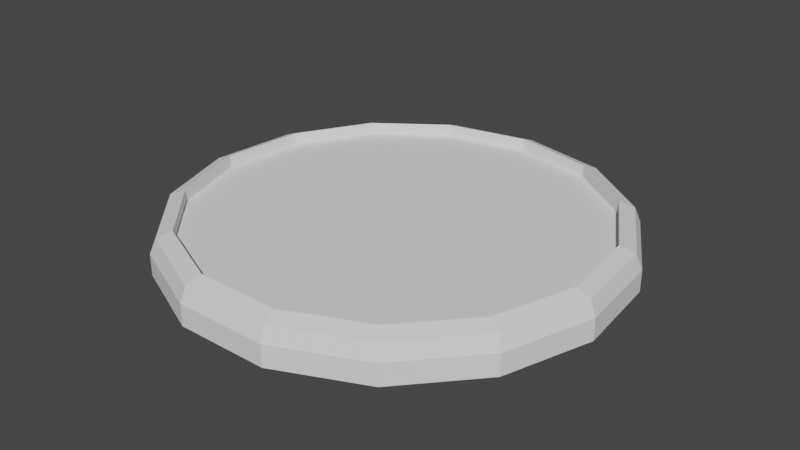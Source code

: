 # Source: Miernik_02.blend  (saved by Blender 2.83.19; exported with 4.5.12 LTS)
import bpy
from mathutils import Matrix  # noqa: F401  (used for matrix-valued properties, if any)

bpy.ops.wm.read_factory_settings(use_empty=True)
scene = bpy.context.scene
scene.name = 'Scene'

# ---- collections
col_collection = bpy.data.collections.new('Collection'); scene.collection.children.link(col_collection)

# ---- world
world_world = bpy.data.worlds.new('World'); scene.world = world_world
world_world.use_nodes = True; world_world.node_tree.nodes.clear()
_N = world_world.node_tree.nodes; _L = world_world.node_tree.links
n0 = _N.new('ShaderNodeOutputWorld'); n0.name = 'World Output'; n0.location = (300, 300)
n1 = _N.new('ShaderNodeBackground'); n1.name = 'Background'; n1.location = (10, 300)
n1.inputs[0].default_value = (0.05088, 0.05088, 0.05088, 1.0)
_L.new(n1.outputs[0], n0.inputs[0])
n0.is_active_output = True
world_world.color = (0.05088, 0.05088, 0.05088)
world_world.use_sun_shadow = False
world_world.sun_shadow_jitter_overblur = 0.0

# ---- meshes
me_circle = bpy.data.meshes.new('Circle')
me_circle.from_pydata([(8.389e-10, 0.9626, 0.0), (-0.3915, 0.8793, 0.0), (-0.7153, 0.6441, 0.0), (-0.9154, 0.2974, 0.0), (-0.9573, -0.1006, 0.0), (-0.8336, -0.4813, 0.0), (-0.5658, -0.7787, 0.0), (-0.2001, -0.9415, 0.0), (0.2001, -0.9415, 0.0), (0.5658, -0.7787, 0.0), (0.8336, -0.4813, 0.0), (0.9573, -0.1006, 0.0), (0.9154, 0.2974, 0.0), (0.7153, 0.6441, 0.0), (0.3915, 0.8793, 0.0), (-0.3542, 0.7955, 0.1794), (3.133e-09, 0.8708, 0.1794), (-0.6471, 0.5827, 0.1794), (-0.8281, 0.2691, 0.1794), (-0.866, -0.09102, 0.1794), (-0.7541, -0.4354, 0.1794), (-0.5118, -0.7045, 0.1794), (-0.181, -0.8517, 0.1794), (0.181, -0.8517, 0.1794), (0.5118, -0.7045, 0.1794), (0.7541, -0.4354, 0.1794), (0.866, -0.09102, 0.1794), (0.8281, 0.2691, 0.1794), (0.6471, 0.5827, 0.1794), (0.3542, 0.7955, 0.1794), (-0.3542, 0.7955, 0.1272), (3.217e-09, 0.8708, 0.1272), (-0.6471, 0.5827, 0.1272), (-0.8281, 0.2691, 0.1272), (-0.866, -0.09102, 0.1272), (-0.7541, -0.4354, 0.1272), (-0.5118, -0.7045, 0.1272), (-0.181, -0.8517, 0.1272), (0.181, -0.8517, 0.1272), (0.5118, -0.7045, 0.1272), (0.7541, -0.4354, 0.1272), (0.866, -0.09102, 0.1272), (0.8281, 0.2691, 0.1272), (0.6471, 0.5827, 0.1272), (0.3542, 0.7955, 0.1272), (-0.3915, 0.8793, 0.09209), (-0.3552, 0.7978, 0.1794), (-0.3809, 0.8554, 0.1539), (3.071e-09, 0.8732, 0.1794), (8.389e-10, 0.9626, 0.09209), (1.513e-09, 0.9364, 0.1539), (-0.7153, 0.6441, 0.09209), (-0.649, 0.5843, 0.1794), (-0.6959, 0.6266, 0.1539), (-0.9154, 0.2974, 0.09209), (-0.8305, 0.2698, 0.1794), (-0.8906, 0.2894, 0.1539), (-0.9573, -0.1006, 0.09209), (-0.8685, -0.09128, 0.1794), (-0.9313, -0.09788, 0.1539), (-0.8336, -0.4813, 0.09209), (-0.7563, -0.4366, 0.1794), (-0.8109, -0.4682, 0.1539), (-0.5658, -0.7787, 0.09209), (-0.5133, -0.7065, 0.1794), (-0.5504, -0.7576, 0.1539), (-0.2001, -0.9415, 0.09209), (-0.1816, -0.8542, 0.1794), (-0.1947, -0.9159, 0.1539), (0.2001, -0.9415, 0.09209), (0.1816, -0.8542, 0.1794), (0.1947, -0.9159, 0.1539), (0.5658, -0.7787, 0.09209), (0.5133, -0.7065, 0.1794), (0.5504, -0.7576, 0.1539), (0.8336, -0.4813, 0.09209), (0.7563, -0.4366, 0.1794), (0.8109, -0.4682, 0.1539), (0.9573, -0.1006, 0.09209), (0.8685, -0.09128, 0.1794), (0.9313, -0.09788, 0.1539), (0.9154, 0.2974, 0.09209), (0.8305, 0.2698, 0.1794), (0.8906, 0.2894, 0.1539), (0.7153, 0.6441, 0.09209), (0.649, 0.5843, 0.1794), (0.6959, 0.6266, 0.1539), (0.3915, 0.8793, 0.09209), (0.3552, 0.7978, 0.1794), (0.3809, 0.8554, 0.1539)], [], [(1, 0, 14, 13, 12, 11, 10, 9, 8, 7, 6, 5, 4, 3, 2), (85, 88, 29, 28), (82, 85, 28, 27), (64, 67, 22, 21), (67, 70, 23, 22), (52, 55, 18, 17), (70, 73, 24, 23), (46, 52, 17, 15), (73, 76, 25, 24), (88, 48, 16, 29), (76, 79, 26, 25), (55, 58, 19, 18), (79, 82, 27, 26), (58, 61, 20, 19), (12, 13, 84, 81), (61, 64, 21, 20), (19, 20, 35, 34), (5, 6, 63, 60), (13, 14, 87, 84), (6, 7, 66, 63), (14, 0, 49, 87), (7, 8, 69, 66), (0, 1, 45, 49), (8, 9, 72, 69), (1, 2, 51, 45), (9, 10, 75, 72), (2, 3, 54, 51), (10, 11, 78, 75), (3, 4, 57, 54), (11, 12, 81, 78), (4, 5, 60, 57), (30, 32, 33, 34, 35, 36, 37, 38, 39, 40, 41, 42, 43, 44, 31), (27, 28, 43, 42), (20, 21, 36, 35), (28, 29, 44, 43), (21, 22, 37, 36), (29, 16, 31, 44), (22, 23, 38, 37), (16, 15, 30, 31), (23, 24, 39, 38), (15, 17, 32, 30), (24, 25, 40, 39), (17, 18, 33, 32), (25, 26, 41, 40), (18, 19, 34, 33), (26, 27, 42, 41), (46, 48, 50, 47), (47, 50, 49, 45), (52, 46, 47, 53), (53, 47, 45, 51), (55, 52, 53, 56), (56, 53, 51, 54), (58, 55, 56, 59), (59, 56, 54, 57), (61, 58, 59, 62), (62, 59, 57, 60), (64, 61, 62, 65), (65, 62, 60, 63), (67, 64, 65, 68), (68, 65, 63, 66), (70, 67, 68, 71), (71, 68, 66, 69), (73, 70, 71, 74), (74, 71, 69, 72), (76, 73, 74, 77), (77, 74, 72, 75), (79, 76, 77, 80), (80, 77, 75, 78), (82, 79, 80, 83), (83, 80, 78, 81), (85, 82, 83, 86), (86, 83, 81, 84), (88, 85, 86, 89), (89, 86, 84, 87), (48, 88, 89, 50), (50, 89, 87, 49), (48, 46, 15, 16)])
_uv = me_circle.uv_layers.new(name='UVMap')
_uv.uv.foreach_set('vector', [0.3844, 0.03441, 0.4635, 0.1089, 0.5069, 0.2106, 0.5069, 0.322, 0.4635, 0.4237, 0.3844, 0.4982, 0.283, 0.5326, 0.1771, 0.521, 0.08478, 0.4653, 0.02215, 0.3752, 0.0, 0.2663, 0.02215, 0.1574, 0.08478, 0.06731, 0.1771, 0.01164, 0.283, 0.0, 0.6006, 0.07854, 0.6843, 0.02803, 0.6845, 0.02869, 0.6011, 0.07906, 0.5438, 0.1603, 0.6006, 0.07854, 0.6011, 0.07906, 0.5444, 0.1606, 0.8724, 0.4695, 0.7805, 0.5007, 0.7804, 0.5, 0.8721, 0.4689, 0.7805, 0.5007, 0.6843, 0.4901, 0.6845, 0.4895, 0.7804, 0.5, 0.9442, 0.1163, 0.9836, 0.2086, 0.9829, 0.2087, 0.9437, 0.1167, 0.6843, 0.4901, 0.6006, 0.4396, 0.6011, 0.4391, 0.6845, 0.4895, 0.8724, 0.04869, 0.9442, 0.1163, 0.9437, 0.1167, 0.8721, 0.04929, 0.6006, 0.4396, 0.5438, 0.3579, 0.5444, 0.3576, 0.6011, 0.4391, 0.6843, 0.02803, 0.7805, 0.01747, 0.7804, 0.01816, 0.6845, 0.02869, 0.5438, 0.3579, 0.5237, 0.2591, 0.5244, 0.2591, 0.5444, 0.3576, 0.9836, 0.2086, 0.9836, 0.3096, 0.9829, 0.3094, 0.9829, 0.2087, 0.5237, 0.2591, 0.5438, 0.1603, 0.5444, 0.1606, 0.5244, 0.2591, 0.9836, 0.3096, 0.9442, 0.4019, 0.9437, 0.4015, 0.9829, 0.3094, 0.01444, 0.9871, 0.005109, 0.8972, 0.02945, 0.8966, 0.03879, 0.9865, 0.9442, 0.4019, 0.8724, 0.4695, 0.8721, 0.4689, 0.9437, 0.4015, 0.2018, 0.6006, 0.2085, 0.533, 0.2223, 0.5326, 0.2156, 0.6002, 0.1116, 0.6225, 0.121, 0.5326, 0.1453, 0.5333, 0.136, 0.6231, 0.005109, 0.8972, 5.95e-09, 0.7884, 0.02434, 0.7878, 0.02945, 0.8966, 0.104, 0.6227, 0.1065, 0.7316, 0.08218, 0.7316, 0.07962, 0.6227, 5.95e-09, 0.7884, 0.0, 0.6794, 0.02434, 0.6788, 0.02434, 0.7878, 0.1065, 0.7316, 0.104, 0.8406, 0.07962, 0.8406, 0.08218, 0.7316, 0.0, 0.6794, 0.005109, 0.5892, 0.02945, 0.5886, 0.02434, 0.6788, 0.104, 0.8406, 0.09675, 0.9306, 0.0724, 0.9306, 0.07962, 0.8406, 0.005109, 0.5892, 0.01444, 0.5333, 0.03879, 0.5326, 0.02945, 0.5886, 0.1581, 0.8413, 0.153, 0.7325, 0.1773, 0.7318, 0.1824, 0.8406, 0.1116, 0.9305, 0.1065, 0.8403, 0.1309, 0.8409, 0.136, 0.9311, 0.153, 0.7325, 0.153, 0.6235, 0.1773, 0.6229, 0.1773, 0.7318, 0.1065, 0.8403, 0.1065, 0.7313, 0.1309, 0.732, 0.1309, 0.8409, 0.153, 0.6235, 0.1581, 0.5333, 0.1824, 0.5326, 0.1773, 0.6229, 0.1065, 0.7313, 0.1116, 0.6225, 0.136, 0.6231, 0.1309, 0.732, 0.9654, 0.8094, 0.9262, 0.9015, 0.8546, 0.9689, 0.7629, 1.0, 0.6671, 0.9895, 0.5836, 0.9391, 0.5269, 0.8576, 0.5069, 0.7591, 0.5269, 0.6606, 0.5836, 0.5791, 0.6671, 0.5287, 0.7629, 0.5182, 0.8546, 0.5493, 0.9262, 0.6167, 0.9654, 0.7087, 0.2246, 0.6245, 0.2313, 0.5326, 0.2451, 0.533, 0.2385, 0.6249, 0.2542, 0.8853, 0.2475, 0.7934, 0.2613, 0.793, 0.268, 0.8849, 0.2725, 0.8174, 0.268, 0.7254, 0.2818, 0.7254, 0.2864, 0.8174, 0.2475, 0.7934, 0.2451, 0.6927, 0.259, 0.6923, 0.2613, 0.793, 0.268, 0.7254, 0.268, 0.6247, 0.2818, 0.6247, 0.2818, 0.7254, 0.2451, 0.6927, 0.2475, 0.6006, 0.2613, 0.6002, 0.259, 0.6923, 0.268, 0.6247, 0.2725, 0.5326, 0.2864, 0.5326, 0.2818, 0.6247, 0.2475, 0.6006, 0.2542, 0.533, 0.268, 0.5326, 0.2613, 0.6002, 0.2085, 0.8853, 0.2018, 0.7934, 0.2156, 0.793, 0.2223, 0.8849, 0.2313, 0.8849, 0.2246, 0.8173, 0.2385, 0.8177, 0.2451, 0.8853, 0.2018, 0.7934, 0.1994, 0.6927, 0.2132, 0.6923, 0.2156, 0.793, 0.2246, 0.8173, 0.2223, 0.7252, 0.2361, 0.7256, 0.2385, 0.8177, 0.1994, 0.6927, 0.2018, 0.6006, 0.2156, 0.6002, 0.2132, 0.6923, 0.2223, 0.7252, 0.2246, 0.6245, 0.2385, 0.6249, 0.2361, 0.7256, 0.8724, 0.04869, 0.7805, 0.01747, 0.7822, 0.0, 0.8808, 0.03347, 0.04645, 0.5935, 0.04148, 0.6813, 0.02434, 0.6788, 0.02945, 0.5886, 0.9442, 0.1163, 0.8724, 0.04869, 0.8808, 0.03347, 0.9578, 0.106, 0.05553, 0.5391, 0.04645, 0.5935, 0.02945, 0.5886, 0.03879, 0.5326, 0.9836, 0.2086, 0.9442, 0.1163, 0.9578, 0.106, 1.0, 0.2049, 0.148, 0.8384, 0.153, 0.9262, 0.136, 0.9311, 0.1309, 0.8409, 0.9836, 0.3096, 0.9836, 0.2086, 1.0, 0.2049, 1.0, 0.3132, 0.148, 0.7324, 0.148, 0.8384, 0.1309, 0.8409, 0.1309, 0.732, 0.9442, 0.4019, 0.9836, 0.3096, 1.0, 0.3132, 0.9578, 0.4122, 0.153, 0.6265, 0.148, 0.7324, 0.1309, 0.732, 0.136, 0.6231, 0.8724, 0.4695, 0.9442, 0.4019, 0.9578, 0.4122, 0.8808, 0.4847, 0.06256, 0.6257, 0.05553, 0.538, 0.0724, 0.5326, 0.07962, 0.6227, 0.7805, 0.5007, 0.8724, 0.4695, 0.8808, 0.4847, 0.7822, 0.5182, 0.06504, 0.7316, 0.06256, 0.6257, 0.07962, 0.6227, 0.08218, 0.7316, 0.6843, 0.4901, 0.7805, 0.5007, 0.7822, 0.5182, 0.6791, 0.5068, 0.06256, 0.8376, 0.06504, 0.7316, 0.08218, 0.7316, 0.07962, 0.8406, 0.6006, 0.4396, 0.6843, 0.4901, 0.6791, 0.5068, 0.5894, 0.4527, 0.05553, 0.9252, 0.06256, 0.8376, 0.07962, 0.8406, 0.0724, 0.9306, 0.5438, 0.3579, 0.6006, 0.4396, 0.5894, 0.4527, 0.5284, 0.365, 0.1945, 0.7314, 0.1994, 0.8373, 0.1824, 0.8406, 0.1773, 0.7318, 0.5237, 0.2591, 0.5438, 0.3579, 0.5284, 0.365, 0.5069, 0.2591, 0.1945, 0.6254, 0.1945, 0.7314, 0.1773, 0.7318, 0.1773, 0.6229, 0.5438, 0.1603, 0.5237, 0.2591, 0.5069, 0.2591, 0.5284, 0.1531, 0.1994, 0.5376, 0.1945, 0.6254, 0.1773, 0.6229, 0.1824, 0.5326, 0.6006, 0.07854, 0.5438, 0.1603, 0.5284, 0.1531, 0.5894, 0.06549, 0.04645, 0.8932, 0.05553, 0.9806, 0.03879, 0.9865, 0.02945, 0.8966, 0.6843, 0.02803, 0.6006, 0.07854, 0.5894, 0.06549, 0.6791, 0.01132, 0.04148, 0.7873, 0.04645, 0.8932, 0.02945, 0.8966, 0.02434, 0.7878, 0.7805, 0.01747, 0.6843, 0.02803, 0.6791, 0.01132, 0.7822, 0.0, 0.04148, 0.6813, 0.04148, 0.7873, 0.02434, 0.7878, 0.02434, 0.6788, 0.7805, 0.01747, 0.8724, 0.04869, 0.8721, 0.04929, 0.7804, 0.01816])
me_circle.use_remesh_fix_poles = True
me_circle.use_remesh_preserve_attributes = False
me_circle.use_mirror_vertex_groups = False
me_circle.update()

# ---- objects
ob_circle = bpy.data.objects.new('Circle', me_circle)

# ---- transforms, parenting, visibility, modifiers, constraints
ob_circle.location = (0.0, 0.0, 0.0)
ob_circle.scale = (1.596, 1.596, 1.596)
ob_circle.lineart.crease_threshold = 0.0

# ---- collection membership
col_collection.objects.link(ob_circle)

# ---- scene / render settings (as saved in the file)
scene.frame_start = 1; scene.frame_end = 250; scene.frame_set(1)
scene.render.engine = 'BLENDER_EEVEE_NEXT'
scene.cycles.use_denoising = False
scene.cycles.samples = 128
scene.cycles.sampling_pattern = 'TABULATED_SOBOL'
scene.cycles.use_adaptive_sampling = False
scene.cycles.use_light_tree = False
scene.view_settings.view_transform = 'Filmic'
bpy.context.view_layer.update()

# ---- added for rendering (the .blend has no active camera and no usable light): camera, sun
cam_auto = bpy.data.cameras.new('AutoCamera')
cam_auto.lens = 50.0
cam_auto.sensor_width = 36.0
cam_auto.clip_end = 1000.0
ob_auto_camera = bpy.data.objects.new('AutoCamera', cam_auto)
scene.collection.objects.link(ob_auto_camera)
ob_auto_camera.location = (3.99646, -4.77897, 3.34038)
ob_auto_camera.rotation_euler = (1.09748, -7.21219e-08, 0.694738)
scene.camera = ob_auto_camera
light_auto_sun = bpy.data.lights.new('AutoSun', 'SUN')
light_auto_sun.energy = 3.0
light_auto_sun.angle = 0.0523599
ob_auto_sun = bpy.data.objects.new('AutoSun', light_auto_sun)
scene.collection.objects.link(ob_auto_sun)
ob_auto_sun.rotation_euler = (0.872665, 0.174533, 0.523599)
bpy.context.view_layer.update()
